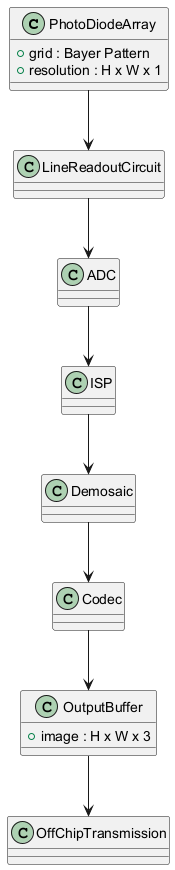

The diagram above was rendered by PlantUML. Its source (embedded in the PNG):
@startuml
class PhotoDiodeArray {
  +grid : Bayer Pattern
  +resolution : H x W x 1
}

class LineReadoutCircuit {
}

class ADC {
}

class ISP {
}

class Demosaic {
}

class Codec {
}

class OutputBuffer {
  +image : H x W x 3
}

class OffChipTransmission {
}

PhotoDiodeArray --> LineReadoutCircuit
LineReadoutCircuit --> ADC
ADC --> ISP
ISP --> Demosaic
Demosaic --> Codec
Codec --> OutputBuffer
OutputBuffer --> OffChipTransmission
@enduml